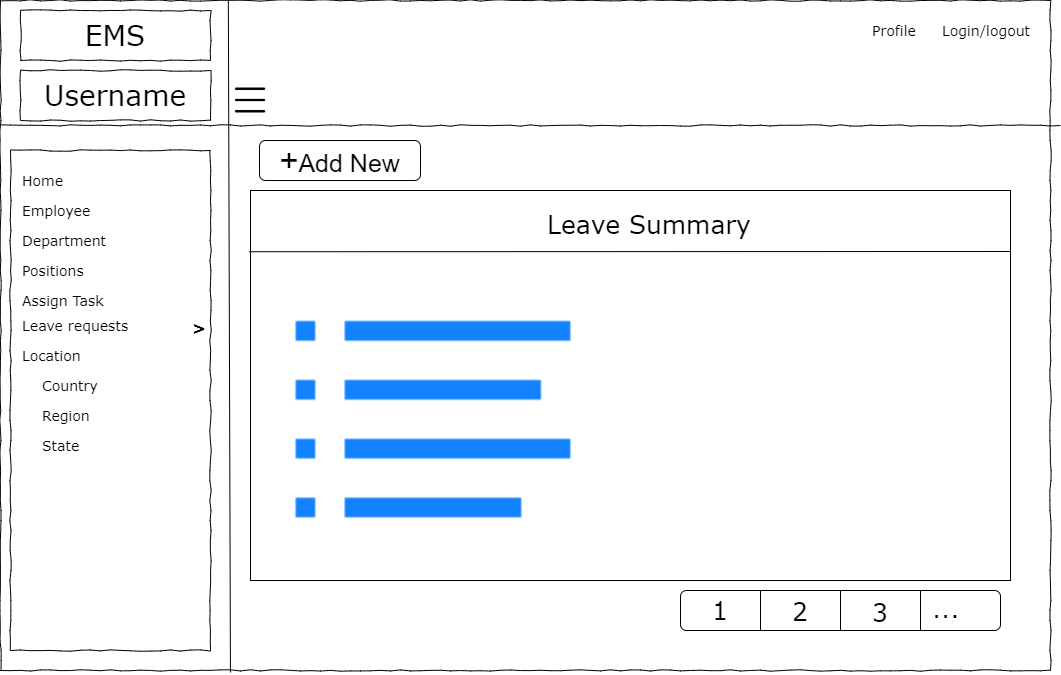

The diagram above was exported from draw.io. Its source (the exported page's mxGraphModel, read from the mxfile embedded in the PNG):
<mxGraphModel dx="1038" dy="489" grid="1" gridSize="10" guides="1" tooltips="1" connect="1" arrows="1" fold="1" page="1" pageScale="1" pageWidth="1100" pageHeight="850" background="none" math="0" shadow="0">
  <root>
    <mxCell id="0" />
    <mxCell id="1" parent="0" />
    <mxCell id="677b7b8949515195-1" value="" style="whiteSpace=wrap;html=1;rounded=0;shadow=0;labelBackgroundColor=none;strokeColor=#000000;strokeWidth=1;fillColor=none;fontFamily=Verdana;fontSize=12;fontColor=#000000;align=center;comic=1;" parent="1" vertex="1">
      <mxGeometry x="20" y="20" width="1050" height="670" as="geometry" />
    </mxCell>
    <mxCell id="677b7b8949515195-2" value="EMS" style="whiteSpace=wrap;html=1;rounded=0;shadow=0;labelBackgroundColor=none;strokeWidth=1;fontFamily=Verdana;fontSize=28;align=center;comic=1;" parent="1" vertex="1">
      <mxGeometry x="40" y="30" width="190" height="50" as="geometry" />
    </mxCell>
    <mxCell id="677b7b8949515195-6" value="Profile&amp;nbsp;" style="text;html=1;points=[];align=left;verticalAlign=top;spacingTop=-4;fontSize=14;fontFamily=Verdana" parent="1" vertex="1">
      <mxGeometry x="890" y="40" width="60" height="20" as="geometry" />
    </mxCell>
    <mxCell id="677b7b8949515195-7" value="Login/logout&amp;nbsp;" style="text;html=1;points=[];align=left;verticalAlign=top;spacingTop=-4;fontSize=14;fontFamily=Verdana" parent="1" vertex="1">
      <mxGeometry x="960" y="40" width="60" height="20" as="geometry" />
    </mxCell>
    <mxCell id="677b7b8949515195-8" value="" style="whiteSpace=wrap;html=1;rounded=0;shadow=0;labelBackgroundColor=none;strokeWidth=1;fillColor=none;fontFamily=Verdana;fontSize=12;align=center;comic=1;" parent="1" vertex="1">
      <mxGeometry x="30" y="170" width="200" height="500" as="geometry" />
    </mxCell>
    <mxCell id="677b7b8949515195-9" value="" style="line;strokeWidth=1;html=1;rounded=0;shadow=0;labelBackgroundColor=none;fillColor=none;fontFamily=Verdana;fontSize=14;fontColor=#000000;align=center;comic=1;" parent="1" vertex="1">
      <mxGeometry x="20" y="140" width="1060" height="10" as="geometry" />
    </mxCell>
    <mxCell id="677b7b8949515195-27" value="Employee" style="text;html=1;points=[];align=left;verticalAlign=top;spacingTop=-4;fontSize=14;fontFamily=Verdana" parent="1" vertex="1">
      <mxGeometry x="40" y="220" width="170" height="20" as="geometry" />
    </mxCell>
    <mxCell id="677b7b8949515195-28" value="Department" style="text;html=1;points=[];align=left;verticalAlign=top;spacingTop=-4;fontSize=14;fontFamily=Verdana" parent="1" vertex="1">
      <mxGeometry x="40" y="250" width="170" height="20" as="geometry" />
    </mxCell>
    <mxCell id="677b7b8949515195-29" value="Positions" style="text;html=1;points=[];align=left;verticalAlign=top;spacingTop=-4;fontSize=14;fontFamily=Verdana" parent="1" vertex="1">
      <mxGeometry x="40" y="280" width="170" height="20" as="geometry" />
    </mxCell>
    <mxCell id="677b7b8949515195-31" value="Leave requests&amp;nbsp;" style="text;html=1;points=[];align=left;verticalAlign=top;spacingTop=-4;fontSize=14;fontFamily=Verdana" parent="1" vertex="1">
      <mxGeometry x="40" y="335" width="170" height="20" as="geometry" />
    </mxCell>
    <mxCell id="677b7b8949515195-33" value="Location" style="text;html=1;points=[];align=left;verticalAlign=top;spacingTop=-4;fontSize=14;fontFamily=Verdana" parent="1" vertex="1">
      <mxGeometry x="40" y="365" width="170" height="20" as="geometry" />
    </mxCell>
    <mxCell id="677b7b8949515195-41" value="Assign Task" style="text;html=1;points=[];align=left;verticalAlign=top;spacingTop=-4;fontSize=14;fontFamily=Verdana" parent="1" vertex="1">
      <mxGeometry x="40" y="310" width="170" height="20" as="geometry" />
    </mxCell>
    <mxCell id="F1Iq9SSVciFS708BHlPg-1" value="" style="endArrow=none;html=1;rounded=0;entryX=0.217;entryY=0;entryDx=0;entryDy=0;entryPerimeter=0;exitX=0.219;exitY=1.003;exitDx=0;exitDy=0;exitPerimeter=0;" parent="1" source="677b7b8949515195-1" target="677b7b8949515195-1" edge="1">
      <mxGeometry width="50" height="50" relative="1" as="geometry">
        <mxPoint x="500" y="290" as="sourcePoint" />
        <mxPoint x="550" y="240" as="targetPoint" />
        <Array as="points" />
      </mxGeometry>
    </mxCell>
    <mxCell id="F1Iq9SSVciFS708BHlPg-2" value="Username" style="whiteSpace=wrap;html=1;rounded=0;shadow=0;labelBackgroundColor=none;strokeWidth=1;fontFamily=Verdana;fontSize=28;align=center;comic=1;" parent="1" vertex="1">
      <mxGeometry x="40" y="90" width="190" height="50" as="geometry" />
    </mxCell>
    <mxCell id="F1Iq9SSVciFS708BHlPg-3" value="Home" style="text;html=1;points=[];align=left;verticalAlign=top;spacingTop=-4;fontSize=14;fontFamily=Verdana" parent="1" vertex="1">
      <mxGeometry x="40" y="190" width="170" height="20" as="geometry" />
    </mxCell>
    <mxCell id="F1Iq9SSVciFS708BHlPg-4" value="Country" style="text;html=1;points=[];align=left;verticalAlign=top;spacingTop=-4;fontSize=14;fontFamily=Verdana" parent="1" vertex="1">
      <mxGeometry x="60" y="395" width="170" height="20" as="geometry" />
    </mxCell>
    <mxCell id="F1Iq9SSVciFS708BHlPg-5" value="Region" style="text;html=1;points=[];align=left;verticalAlign=top;spacingTop=-4;fontSize=14;fontFamily=Verdana" parent="1" vertex="1">
      <mxGeometry x="60" y="425" width="170" height="20" as="geometry" />
    </mxCell>
    <mxCell id="F1Iq9SSVciFS708BHlPg-6" value="State" style="text;html=1;points=[];align=left;verticalAlign=top;spacingTop=-4;fontSize=14;fontFamily=Verdana" parent="1" vertex="1">
      <mxGeometry x="60" y="455" width="170" height="20" as="geometry" />
    </mxCell>
    <mxCell id="F1Iq9SSVciFS708BHlPg-11" value="" style="shape=image;html=1;verticalAlign=top;verticalLabelPosition=bottom;labelBackgroundColor=#ffffff;imageAspect=0;aspect=fixed;image=https://cdn0.iconfinder.com/data/icons/user-interface-1-32/32/hamburger-menu-128.png;fontSize=20;" parent="1" vertex="1">
      <mxGeometry x="250" y="100" width="40" height="40" as="geometry" />
    </mxCell>
    <mxCell id="F1Iq9SSVciFS708BHlPg-12" value="&lt;b&gt;&lt;font style=&quot;font-size: 16px&quot;&gt;&amp;gt;&lt;/font&gt;&lt;/b&gt;" style="text;html=1;points=[];align=left;verticalAlign=top;spacingTop=-4;fontSize=14;fontFamily=Verdana" parent="1" vertex="1">
      <mxGeometry x="210" y="335" width="170" height="20" as="geometry" />
    </mxCell>
    <mxCell id="rod6sKyQnqQuRO48Ustc-1" value="" style="rounded=0;whiteSpace=wrap;html=1;fontSize=16;" parent="1" vertex="1">
      <mxGeometry x="270" y="210" width="760" height="390" as="geometry" />
    </mxCell>
    <mxCell id="rod6sKyQnqQuRO48Ustc-3" value="" style="endArrow=none;html=1;rounded=0;fontSize=16;exitX=-0.002;exitY=0.157;exitDx=0;exitDy=0;exitPerimeter=0;" parent="1" source="rod6sKyQnqQuRO48Ustc-1" edge="1">
      <mxGeometry width="50" height="50" relative="1" as="geometry">
        <mxPoint x="500" y="330" as="sourcePoint" />
        <mxPoint x="1030" y="271" as="targetPoint" />
      </mxGeometry>
    </mxCell>
    <mxCell id="rod6sKyQnqQuRO48Ustc-4" value="&lt;span style=&quot;font-size: 25px&quot;&gt;Leave Summary&lt;/span&gt;" style="text;html=1;points=[];align=left;verticalAlign=top;spacingTop=-4;fontSize=14;fontFamily=Verdana" parent="1" vertex="1">
      <mxGeometry x="565" y="226" width="170" height="20" as="geometry" />
    </mxCell>
    <mxCell id="rod6sKyQnqQuRO48Ustc-6" value="" style="rounded=1;whiteSpace=wrap;html=1;fontSize=25;" parent="1" vertex="1">
      <mxGeometry x="700" y="610" width="320" height="40" as="geometry" />
    </mxCell>
    <mxCell id="rod6sKyQnqQuRO48Ustc-8" value="" style="endArrow=none;html=1;rounded=0;fontSize=25;entryX=0.25;entryY=0;entryDx=0;entryDy=0;exitX=0.25;exitY=1;exitDx=0;exitDy=0;" parent="1" source="rod6sKyQnqQuRO48Ustc-6" target="rod6sKyQnqQuRO48Ustc-6" edge="1">
      <mxGeometry width="50" height="50" relative="1" as="geometry">
        <mxPoint x="500" y="330" as="sourcePoint" />
        <mxPoint x="550" y="280" as="targetPoint" />
      </mxGeometry>
    </mxCell>
    <mxCell id="rod6sKyQnqQuRO48Ustc-9" value="" style="endArrow=none;html=1;rounded=0;fontSize=25;entryX=0.5;entryY=0;entryDx=0;entryDy=0;exitX=0.5;exitY=1;exitDx=0;exitDy=0;" parent="1" source="rod6sKyQnqQuRO48Ustc-6" target="rod6sKyQnqQuRO48Ustc-6" edge="1">
      <mxGeometry width="50" height="50" relative="1" as="geometry">
        <mxPoint x="790" y="660" as="sourcePoint" />
        <mxPoint x="790" y="620" as="targetPoint" />
      </mxGeometry>
    </mxCell>
    <mxCell id="rod6sKyQnqQuRO48Ustc-10" value="" style="endArrow=none;html=1;rounded=0;fontSize=25;entryX=0.75;entryY=0;entryDx=0;entryDy=0;exitX=0.75;exitY=1;exitDx=0;exitDy=0;" parent="1" source="rod6sKyQnqQuRO48Ustc-6" target="rod6sKyQnqQuRO48Ustc-6" edge="1">
      <mxGeometry width="50" height="50" relative="1" as="geometry">
        <mxPoint x="870" y="660" as="sourcePoint" />
        <mxPoint x="870" y="620" as="targetPoint" />
      </mxGeometry>
    </mxCell>
    <mxCell id="rod6sKyQnqQuRO48Ustc-11" value="&lt;span style=&quot;font-size: 25px&quot;&gt;1&lt;/span&gt;" style="text;html=1;points=[];align=left;verticalAlign=top;spacingTop=-4;fontSize=14;fontFamily=Verdana" parent="1" vertex="1">
      <mxGeometry x="730" y="612" width="20" height="20" as="geometry" />
    </mxCell>
    <mxCell id="rod6sKyQnqQuRO48Ustc-12" value="&lt;span style=&quot;font-size: 25px&quot;&gt;2&lt;/span&gt;" style="text;html=1;points=[];align=left;verticalAlign=top;spacingTop=-4;fontSize=14;fontFamily=Verdana" parent="1" vertex="1">
      <mxGeometry x="810" y="613" width="20" height="20" as="geometry" />
    </mxCell>
    <mxCell id="rod6sKyQnqQuRO48Ustc-13" value="&lt;span style=&quot;font-size: 25px&quot;&gt;3&lt;br&gt;&lt;/span&gt;" style="text;html=1;points=[];align=left;verticalAlign=top;spacingTop=-4;fontSize=14;fontFamily=Verdana" parent="1" vertex="1">
      <mxGeometry x="890" y="614" width="20" height="20" as="geometry" />
    </mxCell>
    <mxCell id="rod6sKyQnqQuRO48Ustc-14" value="&lt;span style=&quot;font-size: 25px&quot;&gt;...&lt;/span&gt;" style="text;html=1;points=[];align=left;verticalAlign=top;spacingTop=-4;fontSize=14;fontFamily=Verdana" parent="1" vertex="1">
      <mxGeometry x="950" y="610" width="20" height="20" as="geometry" />
    </mxCell>
    <mxCell id="rod6sKyQnqQuRO48Ustc-20" value="&amp;nbsp;&lt;font style=&quot;font-size: 33px&quot;&gt;+&lt;/font&gt;Add New&amp;nbsp;" style="rounded=1;whiteSpace=wrap;html=1;fontSize=25;" parent="1" vertex="1">
      <mxGeometry x="279" y="160" width="161" height="40" as="geometry" />
    </mxCell>
    <mxCell id="y6xshCfSwieKzM-UFitE-1" value="" style="shape=image;html=1;verticalAlign=top;verticalLabelPosition=bottom;labelBackgroundColor=#ffffff;imageAspect=0;aspect=fixed;image=https://cdn0.iconfinder.com/data/icons/simple-lines-filled/32/10_Menu_List_Text_Line_Item_Bullet_Paragraph-128.png;fontSize=28;" parent="1" vertex="1">
      <mxGeometry x="296" y="292" width="314" height="314" as="geometry" />
    </mxCell>
  </root>
</mxGraphModel>